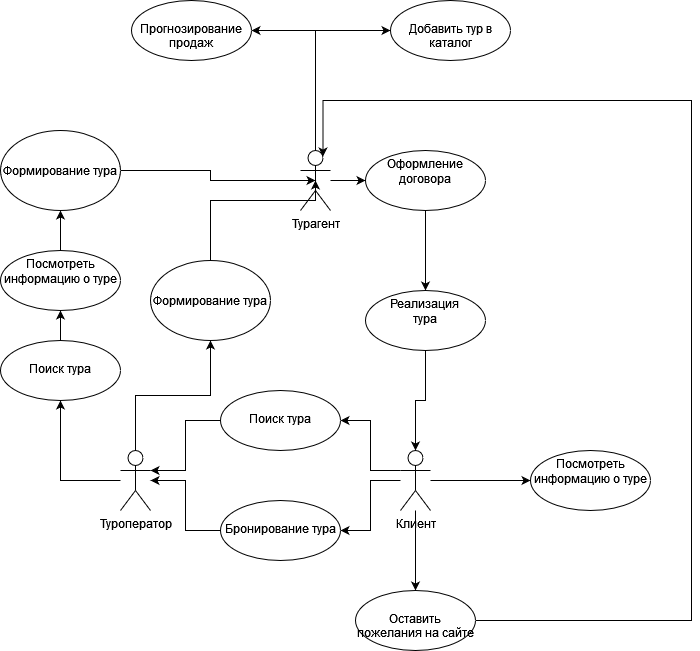

The diagram above was exported from draw.io. Its source (the exported page's mxGraphModel, read from the mxfile embedded in the PNG):
<mxGraphModel dx="1422" dy="-436" grid="1" gridSize="10" guides="1" tooltips="1" connect="1" arrows="1" fold="1" page="1" pageScale="1" pageWidth="827" pageHeight="1169" math="0" shadow="0">
  <root>
    <mxCell id="0" />
    <mxCell id="1" parent="0" />
    <mxCell id="bAn6tmWSAnyHFi2L6WLc-28" style="edgeStyle=orthogonalEdgeStyle;rounded=0;orthogonalLoop=1;jettySize=auto;html=1;exitX=0.5;exitY=0;exitDx=0;exitDy=0;exitPerimeter=0;entryX=1;entryY=0.5;entryDx=0;entryDy=0;endArrow=classic;endFill=1;" parent="1" source="bAn6tmWSAnyHFi2L6WLc-1" target="bAn6tmWSAnyHFi2L6WLc-26" edge="1">
      <mxGeometry relative="1" as="geometry" />
    </mxCell>
    <mxCell id="bAn6tmWSAnyHFi2L6WLc-33" value="" style="edgeStyle=orthogonalEdgeStyle;rounded=0;orthogonalLoop=1;jettySize=auto;html=1;endArrow=classic;endFill=1;" parent="1" source="bAn6tmWSAnyHFi2L6WLc-1" target="bAn6tmWSAnyHFi2L6WLc-32" edge="1">
      <mxGeometry relative="1" as="geometry" />
    </mxCell>
    <mxCell id="bAn6tmWSAnyHFi2L6WLc-37" style="edgeStyle=orthogonalEdgeStyle;rounded=0;orthogonalLoop=1;jettySize=auto;html=1;exitX=0.5;exitY=0;exitDx=0;exitDy=0;exitPerimeter=0;entryX=0;entryY=0.5;entryDx=0;entryDy=0;endArrow=classic;endFill=1;" parent="1" source="bAn6tmWSAnyHFi2L6WLc-1" target="bAn6tmWSAnyHFi2L6WLc-6" edge="1">
      <mxGeometry relative="1" as="geometry" />
    </mxCell>
    <mxCell id="bAn6tmWSAnyHFi2L6WLc-1" value="Турагент" style="shape=umlActor;verticalLabelPosition=bottom;verticalAlign=top;html=1;outlineConnect=0;" parent="1" vertex="1">
      <mxGeometry x="359" y="1650" width="30" height="60" as="geometry" />
    </mxCell>
    <mxCell id="bAn6tmWSAnyHFi2L6WLc-13" value="" style="edgeStyle=orthogonalEdgeStyle;rounded=0;orthogonalLoop=1;jettySize=auto;html=1;endArrow=classic;endFill=1;" parent="1" source="bAn6tmWSAnyHFi2L6WLc-2" edge="1">
      <mxGeometry relative="1" as="geometry">
        <mxPoint x="119" y="1900" as="targetPoint" />
      </mxGeometry>
    </mxCell>
    <mxCell id="bAn6tmWSAnyHFi2L6WLc-23" style="edgeStyle=orthogonalEdgeStyle;rounded=0;orthogonalLoop=1;jettySize=auto;html=1;exitX=0.5;exitY=0;exitDx=0;exitDy=0;exitPerimeter=0;entryX=0.5;entryY=1;entryDx=0;entryDy=0;endArrow=classic;endFill=1;" parent="1" source="bAn6tmWSAnyHFi2L6WLc-2" target="bAn6tmWSAnyHFi2L6WLc-22" edge="1">
      <mxGeometry relative="1" as="geometry" />
    </mxCell>
    <mxCell id="bAn6tmWSAnyHFi2L6WLc-2" value="Туроператор" style="shape=umlActor;verticalLabelPosition=bottom;verticalAlign=top;html=1;outlineConnect=0;" parent="1" vertex="1">
      <mxGeometry x="179" y="1950" width="30" height="60" as="geometry" />
    </mxCell>
    <mxCell id="bAn6tmWSAnyHFi2L6WLc-9" value="" style="edgeStyle=orthogonalEdgeStyle;rounded=0;orthogonalLoop=1;jettySize=auto;html=1;endArrow=classic;endFill=1;" parent="1" source="bAn6tmWSAnyHFi2L6WLc-3" target="bAn6tmWSAnyHFi2L6WLc-8" edge="1">
      <mxGeometry relative="1" as="geometry" />
    </mxCell>
    <mxCell id="bAn6tmWSAnyHFi2L6WLc-11" value="" style="edgeStyle=orthogonalEdgeStyle;rounded=0;orthogonalLoop=1;jettySize=auto;html=1;endArrow=classic;endFill=1;" parent="1" source="bAn6tmWSAnyHFi2L6WLc-3" target="bAn6tmWSAnyHFi2L6WLc-10" edge="1">
      <mxGeometry relative="1" as="geometry" />
    </mxCell>
    <mxCell id="bAn6tmWSAnyHFi2L6WLc-15" value="" style="edgeStyle=orthogonalEdgeStyle;rounded=0;orthogonalLoop=1;jettySize=auto;html=1;endArrow=classic;endFill=1;" parent="1" source="bAn6tmWSAnyHFi2L6WLc-3" target="bAn6tmWSAnyHFi2L6WLc-14" edge="1">
      <mxGeometry relative="1" as="geometry" />
    </mxCell>
    <mxCell id="bAn6tmWSAnyHFi2L6WLc-20" style="edgeStyle=orthogonalEdgeStyle;rounded=0;orthogonalLoop=1;jettySize=auto;html=1;exitX=0;exitY=0.3333333333333333;exitDx=0;exitDy=0;exitPerimeter=0;entryX=1;entryY=0.5;entryDx=0;entryDy=0;endArrow=classic;endFill=1;" parent="1" source="bAn6tmWSAnyHFi2L6WLc-3" target="bAn6tmWSAnyHFi2L6WLc-19" edge="1">
      <mxGeometry relative="1" as="geometry" />
    </mxCell>
    <mxCell id="bAn6tmWSAnyHFi2L6WLc-3" value="Клиент" style="shape=umlActor;verticalLabelPosition=bottom;verticalAlign=top;html=1;outlineConnect=0;" parent="1" vertex="1">
      <mxGeometry x="459" y="1950" width="30" height="60" as="geometry" />
    </mxCell>
    <mxCell id="bAn6tmWSAnyHFi2L6WLc-6" value="&lt;br&gt;Добавить тур в каталог" style="ellipse;whiteSpace=wrap;html=1;verticalAlign=top;" parent="1" vertex="1">
      <mxGeometry x="449" y="1500" width="120" height="60" as="geometry" />
    </mxCell>
    <mxCell id="bAn6tmWSAnyHFi2L6WLc-8" value="Посмотреть информацию о туре" style="ellipse;whiteSpace=wrap;html=1;verticalAlign=top;" parent="1" vertex="1">
      <mxGeometry x="589" y="1950" width="120" height="60" as="geometry" />
    </mxCell>
    <mxCell id="2HFwyhxZhKsvurXq5WuA-1" style="edgeStyle=orthogonalEdgeStyle;rounded=0;orthogonalLoop=1;jettySize=auto;html=1;exitX=1;exitY=0.5;exitDx=0;exitDy=0;entryX=0.75;entryY=0.1;entryDx=0;entryDy=0;entryPerimeter=0;endArrow=classic;endFill=1;" parent="1" source="bAn6tmWSAnyHFi2L6WLc-10" target="bAn6tmWSAnyHFi2L6WLc-1" edge="1">
      <mxGeometry relative="1" as="geometry">
        <Array as="points">
          <mxPoint x="750" y="2120" />
          <mxPoint x="750" y="1600" />
          <mxPoint x="382" y="1600" />
        </Array>
      </mxGeometry>
    </mxCell>
    <mxCell id="bAn6tmWSAnyHFi2L6WLc-10" value="&lt;br&gt;Оставить пожелания на сайте" style="ellipse;whiteSpace=wrap;html=1;verticalAlign=top;" parent="1" vertex="1">
      <mxGeometry x="414" y="2090" width="120" height="60" as="geometry" />
    </mxCell>
    <mxCell id="bAn6tmWSAnyHFi2L6WLc-18" value="" style="edgeStyle=orthogonalEdgeStyle;rounded=0;orthogonalLoop=1;jettySize=auto;html=1;endArrow=classic;endFill=1;" parent="1" edge="1">
      <mxGeometry relative="1" as="geometry">
        <mxPoint x="119" y="1840" as="sourcePoint" />
        <mxPoint x="119" y="1810" as="targetPoint" />
      </mxGeometry>
    </mxCell>
    <mxCell id="bAn6tmWSAnyHFi2L6WLc-12" value="&lt;br&gt;Поиск тура" style="ellipse;whiteSpace=wrap;html=1;verticalAlign=top;" parent="1" vertex="1">
      <mxGeometry x="59" y="1840" width="120" height="60" as="geometry" />
    </mxCell>
    <mxCell id="bAn6tmWSAnyHFi2L6WLc-16" value="" style="edgeStyle=orthogonalEdgeStyle;rounded=0;orthogonalLoop=1;jettySize=auto;html=1;endArrow=classic;endFill=1;" parent="1" source="bAn6tmWSAnyHFi2L6WLc-14" target="bAn6tmWSAnyHFi2L6WLc-2" edge="1">
      <mxGeometry relative="1" as="geometry" />
    </mxCell>
    <mxCell id="bAn6tmWSAnyHFi2L6WLc-14" value="&lt;br&gt;Бронирование тура" style="ellipse;whiteSpace=wrap;html=1;verticalAlign=top;" parent="1" vertex="1">
      <mxGeometry x="279" y="2000" width="120" height="60" as="geometry" />
    </mxCell>
    <mxCell id="bAn6tmWSAnyHFi2L6WLc-25" value="" style="edgeStyle=orthogonalEdgeStyle;rounded=0;orthogonalLoop=1;jettySize=auto;html=1;endArrow=classic;endFill=1;" parent="1" edge="1">
      <mxGeometry relative="1" as="geometry">
        <mxPoint x="119" y="1750" as="sourcePoint" />
        <mxPoint x="119" y="1710" as="targetPoint" />
      </mxGeometry>
    </mxCell>
    <mxCell id="bAn6tmWSAnyHFi2L6WLc-17" value="Посмотреть информацию о туре" style="ellipse;whiteSpace=wrap;html=1;verticalAlign=top;" parent="1" vertex="1">
      <mxGeometry x="59" y="1750" width="120" height="60" as="geometry" />
    </mxCell>
    <mxCell id="bAn6tmWSAnyHFi2L6WLc-21" style="edgeStyle=orthogonalEdgeStyle;rounded=0;orthogonalLoop=1;jettySize=auto;html=1;exitX=0;exitY=0.5;exitDx=0;exitDy=0;entryX=1;entryY=0.3333333333333333;entryDx=0;entryDy=0;entryPerimeter=0;endArrow=classic;endFill=1;" parent="1" source="bAn6tmWSAnyHFi2L6WLc-19" target="bAn6tmWSAnyHFi2L6WLc-2" edge="1">
      <mxGeometry relative="1" as="geometry" />
    </mxCell>
    <mxCell id="bAn6tmWSAnyHFi2L6WLc-19" value="&lt;br&gt;Поиск тура" style="ellipse;whiteSpace=wrap;html=1;verticalAlign=top;" parent="1" vertex="1">
      <mxGeometry x="279" y="1890" width="120" height="60" as="geometry" />
    </mxCell>
    <mxCell id="bAn6tmWSAnyHFi2L6WLc-31" style="edgeStyle=orthogonalEdgeStyle;rounded=0;orthogonalLoop=1;jettySize=auto;html=1;exitX=0.5;exitY=0;exitDx=0;exitDy=0;entryX=0.5;entryY=0.5;entryDx=0;entryDy=0;entryPerimeter=0;endArrow=classic;endFill=1;" parent="1" source="bAn6tmWSAnyHFi2L6WLc-22" target="bAn6tmWSAnyHFi2L6WLc-1" edge="1">
      <mxGeometry relative="1" as="geometry">
        <Array as="points">
          <mxPoint x="269" y="1700" />
          <mxPoint x="374" y="1700" />
        </Array>
      </mxGeometry>
    </mxCell>
    <mxCell id="bAn6tmWSAnyHFi2L6WLc-22" value="Формирование тура" style="ellipse;whiteSpace=wrap;html=1;" parent="1" vertex="1">
      <mxGeometry x="209" y="1760" width="120" height="80" as="geometry" />
    </mxCell>
    <mxCell id="bAn6tmWSAnyHFi2L6WLc-29" style="edgeStyle=orthogonalEdgeStyle;rounded=0;orthogonalLoop=1;jettySize=auto;html=1;exitX=1;exitY=0.5;exitDx=0;exitDy=0;entryX=0.5;entryY=0.5;entryDx=0;entryDy=0;entryPerimeter=0;endArrow=classic;endFill=1;" parent="1" target="bAn6tmWSAnyHFi2L6WLc-1" edge="1">
      <mxGeometry relative="1" as="geometry">
        <mxPoint x="179" y="1670" as="sourcePoint" />
      </mxGeometry>
    </mxCell>
    <mxCell id="bAn6tmWSAnyHFi2L6WLc-24" value="Формирование тура" style="ellipse;whiteSpace=wrap;html=1;" parent="1" vertex="1">
      <mxGeometry x="59" y="1630" width="120" height="80" as="geometry" />
    </mxCell>
    <mxCell id="bAn6tmWSAnyHFi2L6WLc-26" value="&lt;br&gt;Прогнозирование продаж" style="ellipse;whiteSpace=wrap;html=1;verticalAlign=top;" parent="1" vertex="1">
      <mxGeometry x="190" y="1500" width="120" height="60" as="geometry" />
    </mxCell>
    <mxCell id="bAn6tmWSAnyHFi2L6WLc-35" value="" style="edgeStyle=orthogonalEdgeStyle;rounded=0;orthogonalLoop=1;jettySize=auto;html=1;endArrow=classic;endFill=1;" parent="1" source="bAn6tmWSAnyHFi2L6WLc-32" target="bAn6tmWSAnyHFi2L6WLc-34" edge="1">
      <mxGeometry relative="1" as="geometry" />
    </mxCell>
    <mxCell id="bAn6tmWSAnyHFi2L6WLc-32" value="Оформление&lt;br&gt;договора" style="ellipse;whiteSpace=wrap;html=1;verticalAlign=top;" parent="1" vertex="1">
      <mxGeometry x="424" y="1650" width="120" height="60" as="geometry" />
    </mxCell>
    <mxCell id="bAn6tmWSAnyHFi2L6WLc-36" value="" style="edgeStyle=orthogonalEdgeStyle;rounded=0;orthogonalLoop=1;jettySize=auto;html=1;endArrow=classic;endFill=1;" parent="1" source="bAn6tmWSAnyHFi2L6WLc-34" target="bAn6tmWSAnyHFi2L6WLc-3" edge="1">
      <mxGeometry relative="1" as="geometry" />
    </mxCell>
    <mxCell id="bAn6tmWSAnyHFi2L6WLc-34" value="Реализация&lt;br&gt;тура" style="ellipse;whiteSpace=wrap;html=1;verticalAlign=top;" parent="1" vertex="1">
      <mxGeometry x="424" y="1790" width="120" height="60" as="geometry" />
    </mxCell>
  </root>
</mxGraphModel>